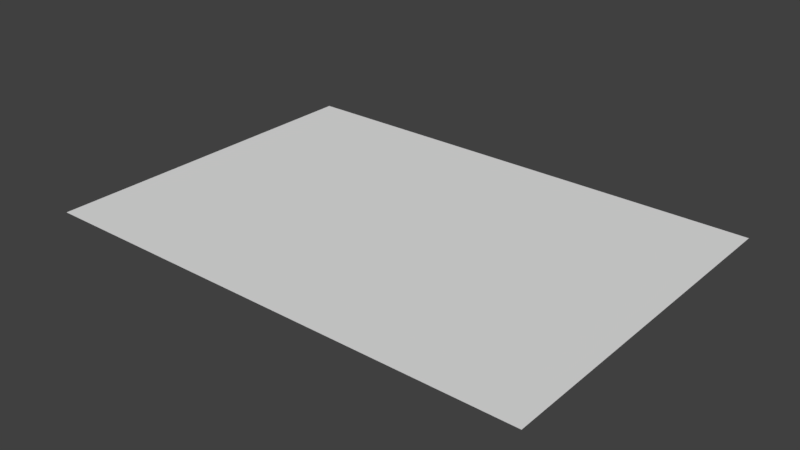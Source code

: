 # Source: letter.blend  (saved by Blender 2.79.0; exported with 4.5.12 LTS)
import bpy
from mathutils import Matrix  # noqa: F401  (used for matrix-valued properties, if any)

bpy.ops.wm.read_factory_settings(use_empty=True)
scene = bpy.context.scene
scene.name = 'Scene'

# ---- collections
col_collection_1 = bpy.data.collections.new('Collection 1'); scene.collection.children.link(col_collection_1)

# ---- world
world_world = bpy.data.worlds.new('World'); scene.world = world_world
world_world.color = (0.05088, 0.05088, 0.05088)
world_world.use_sun_shadow = False
world_world.sun_shadow_jitter_overblur = 0.0
world_world.cycles.sampling_method = 'MANUAL'

# ---- meshes
me_letter = bpy.data.meshes.new('Letter')
me_letter.from_pydata([(-1.0, -1.0, 0.0), (1.0, -1.0, 0.0), (-1.0, 1.0, 0.0), (1.0, 1.0, 0.0)], [], [(0, 1, 3, 2)])
_uv = me_letter.uv_layers.new(name='UVMap')
_uv.uv.foreach_set('vector', [0.04125, 0.9488, 0.05124, 0.9488, 0.05124, 0.9588, 0.04125, 0.9588])
me_letter.use_remesh_preserve_volume = False
me_letter.use_remesh_preserve_attributes = False
me_letter.use_mirror_vertex_groups = False
me_letter.update()

# ---- objects
ob_letter = bpy.data.objects.new('Letter', me_letter)

# ---- transforms, parenting, visibility, modifiers, constraints
ob_letter.location = (0.0, 0.0, 0.0)
ob_letter.scale = (0.4071, 0.2856, 0.2856)
ob_letter.lineart.crease_threshold = 0.0

# ---- collection membership
col_collection_1.objects.link(ob_letter)

# ---- scene / render settings (as saved in the file)
scene.frame_start = 1; scene.frame_end = 250; scene.frame_set(1)
scene.render.engine = 'BLENDER_EEVEE_NEXT'
scene.render.resolution_percentage = 50
scene.render.dither_intensity = 0.0
scene.cycles.use_denoising = False
scene.cycles.samples = 128
scene.cycles.sampling_pattern = 'TABULATED_SOBOL'
scene.cycles.use_adaptive_sampling = False
scene.cycles.use_light_tree = False
scene.cycles.blur_glossy = 0.0
scene.cycles.sample_clamp_indirect = 0.0
scene.view_settings.view_transform = 'Standard'
bpy.context.view_layer.update()

# ---- added for rendering (the .blend has no active camera and no usable light): camera, sun
cam_auto = bpy.data.cameras.new('AutoCamera')
cam_auto.lens = 50.0
cam_auto.sensor_width = 36.0
cam_auto.clip_end = 1000.0
ob_auto_camera = bpy.data.objects.new('AutoCamera', cam_auto)
scene.collection.objects.link(ob_auto_camera)
ob_auto_camera.location = (0.920187, -1.10422, 0.73615)
ob_auto_camera.rotation_euler = (1.09748, -7.21219e-08, 0.694738)
scene.camera = ob_auto_camera
light_auto_sun = bpy.data.lights.new('AutoSun', 'SUN')
light_auto_sun.energy = 3.0
light_auto_sun.angle = 0.0523599
ob_auto_sun = bpy.data.objects.new('AutoSun', light_auto_sun)
scene.collection.objects.link(ob_auto_sun)
ob_auto_sun.rotation_euler = (0.872665, 0.174533, 0.523599)
bpy.context.view_layer.update()
